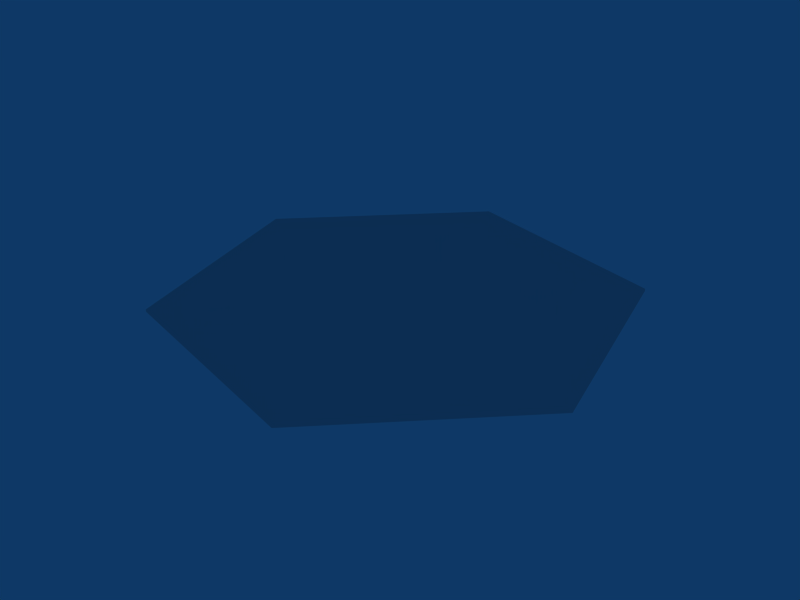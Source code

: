 # Source: hex.blend  (saved by Blender 2.45.0; exported with 4.5.12 LTS)
import bpy
from mathutils import Matrix  # noqa: F401  (used for matrix-valued properties, if any)

bpy.ops.wm.read_factory_settings(use_empty=True)
scene = bpy.context.scene
scene.name = 'Scene'

# ---- collections
col_collection_1 = bpy.data.collections.new('Collection 1'); scene.collection.children.link(col_collection_1)

# ---- world
world_world = bpy.data.worlds.new('World'); scene.world = world_world
world_world.color = (0.05656, 0.2208, 0.4)
world_world.use_sun_shadow = False
world_world.sun_shadow_jitter_overblur = 0.0
world_world.cycles.sampling_method = 'MANUAL'
world_world.cycles.sample_map_resolution = 256

# ---- meshes
me_cylinder = bpy.data.meshes.new('Cylinder')
me_cylinder.from_pydata([(0.7071, 0.7071, -0.005), (0.9659, -0.2588, -0.005), (0.2588, -0.9659, -0.005), (-0.7071, -0.7071, -0.005), (-0.9659, 0.2588, -0.005), (-0.2588, 0.9659, -0.005), (0.7071, 0.7071, 0.005), (0.9659, -0.2588, 0.005), (0.2588, -0.9659, 0.005), (-0.7071, -0.7071, 0.005), (-0.9659, 0.2588, 0.005), (-0.2588, 0.9659, 0.005), (0.0, 0.0, -0.005), (0.0, 0.0, 0.005)], [], [(12, 0, 1), (13, 7, 6), (12, 1, 2), (13, 8, 7), (12, 2, 3), (13, 9, 8), (12, 3, 4), (13, 10, 9), (12, 4, 5), (13, 11, 10), (5, 0, 12), (13, 6, 11), (0, 6, 7, 1), (1, 7, 8, 2), (2, 8, 9, 3), (3, 9, 10, 4), (4, 10, 11, 5), (6, 0, 5, 11)])
me_cylinder.use_remesh_preserve_volume = False
me_cylinder.use_remesh_preserve_attributes = False
me_cylinder.use_mirror_vertex_groups = False
me_cylinder.update()

# ---- objects
ob_cylinder = bpy.data.objects.new('Cylinder', me_cylinder)

# ---- transforms, parenting, visibility, modifiers, constraints
ob_cylinder.location = (2.149, 2.332, 0.0)
ob_cylinder.lock_rotations_4d = False
ob_cylinder.empty_display_type = 'ARROWS'
ob_cylinder.color = (0.0, 0.0, 0.0, 1.0)
ob_cylinder.lineart.crease_threshold = 0.0

# ---- collection membership
col_collection_1.objects.link(ob_cylinder)

# ---- scene / render settings (as saved in the file)
scene.frame_start = 1; scene.frame_end = 250; scene.frame_set(1)
scene.render.engine = 'BLENDER_EEVEE_NEXT'
scene.render.image_settings.file_format = 'JPEG'
scene.render.image_settings.color_mode = 'RGB'
scene.render.image_settings.compression = 90
scene.render.resolution_x = 800
scene.render.resolution_y = 600
scene.render.pixel_aspect_x = 100.0
scene.render.pixel_aspect_y = 100.0
scene.render.fps = 25
scene.render.dither_intensity = 0.0
scene.render.use_compositing = False
scene.render.use_sequencer = False
scene.render.bake_margin = 2
scene.render.bake_bias = 0.0
scene.render.use_stamp_time = False
scene.render.use_stamp_date = False
scene.render.use_stamp_frame = False
scene.render.use_stamp_camera = False
scene.render.use_stamp_scene = False
scene.render.use_stamp_filename = False
scene.render.use_stamp_render_time = False
scene.render.stamp_font_size = 0
scene.cycles.use_denoising = False
scene.cycles.samples = 10
scene.cycles.sampling_pattern = 'TABULATED_SOBOL'
scene.cycles.light_sampling_threshold = 0.0
scene.cycles.use_adaptive_sampling = False
scene.cycles.use_light_tree = False
scene.cycles.blur_glossy = 0.0
scene.cycles.volume_bounces = 1
scene.cycles.pixel_filter_type = 'GAUSSIAN'
scene.cycles.sample_clamp_indirect = 0.0
scene.view_settings.view_transform = 'Raw'
bpy.context.view_layer.update()

# ---- added for rendering (the .blend has no active camera): camera
cam_auto = bpy.data.cameras.new('AutoCamera')
cam_auto.lens = 50.0
cam_auto.sensor_width = 36.0
cam_auto.clip_end = 1000.0
ob_auto_camera = bpy.data.objects.new('AutoCamera', cam_auto)
scene.collection.objects.link(ob_auto_camera)
ob_auto_camera.location = (4.67651, -0.701103, 2.02222)
ob_auto_camera.rotation_euler = (1.09748, -7.21219e-08, 0.694738)
scene.camera = ob_auto_camera
bpy.context.view_layer.update()
